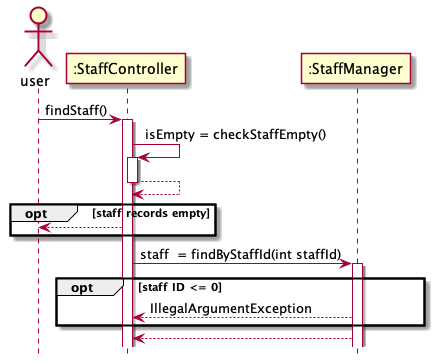

The diagram above was rendered by PlantUML. Its source (embedded in the PNG):
@startuml
'https://plantuml.com/sequence-diagram

hide footbox

actor user
participant ":StaffController" as staffcontroller
participant ":StaffManager" as staffmanager


user -> staffcontroller: findStaff()
activate staffcontroller

staffcontroller -> staffcontroller: isEmpty = checkStaffEmpty()
activate staffcontroller
staffcontroller --> staffcontroller
deactivate staffcontroller

opt staff records empty
staffcontroller --> user
end

staffcontroller -> staffmanager: staff  = findByStaffId(int staffId)
activate staffmanager

opt staff ID <= 0
staffmanager --> staffcontroller: IllegalArgumentException
end

staffmanager --> staffcontroller



@enduml